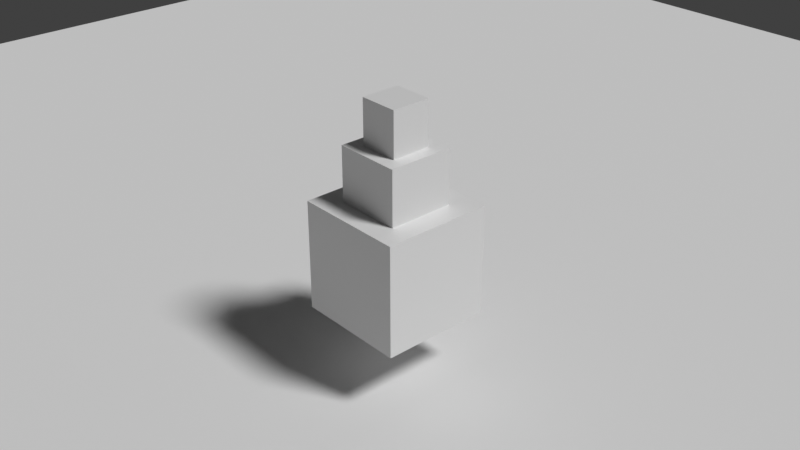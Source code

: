 # Source: Meadow.blend  (saved by Blender 4.5.90; exported with 4.5.12 LTS)
import bpy
from mathutils import Matrix  # noqa: F401  (used for matrix-valued properties, if any)

bpy.ops.wm.read_factory_settings(use_empty=True)
scene = bpy.context.scene
scene.name = 'Scene'

# ---- collections
col_collection = bpy.data.collections.new('Collection'); scene.collection.children.link(col_collection)

# ---- materials (node trees are filled in below, after node groups)
mat_material = bpy.data.materials.new('Material')
mat_material.alpha_threshold = 0.0
mat_material.roughness = 0.5
mat_material.line_color = (0.0, 0.0, 0.0, 1.0)
mat_grass = bpy.data.materials.new('Grass')

# ---- node groups
ng_generate_hair_curves = bpy.data.node_groups.new('Generate Hair Curves', 'GeometryNodeTree')
_s = ng_generate_hair_curves.interface.new_socket(name='Geometry', in_out='OUTPUT', socket_type='NodeSocketGeometry')
_s = ng_generate_hair_curves.interface.new_socket(name='Curves', in_out='OUTPUT', socket_type='NodeSocketGeometry')
_s = ng_generate_hair_curves.interface.new_socket(name='Surface Normal', in_out='OUTPUT', socket_type='NodeSocketVector')
_s.default_attribute_name = 'surface_normal'
_s.description = 'Normal direction of the surface mesh at the attachment point'
_s = ng_generate_hair_curves.interface.new_socket(name='Surface', in_out='INPUT', socket_type='NodeSocketGeometry')
_s.description = 'Surface geometry for generation'
_s = ng_generate_hair_curves.interface.new_socket(name='Surface', in_out='INPUT', socket_type='NodeSocketObject')
_s.description = 'Surface object for generation (needs matching transforms)'
_s = ng_generate_hair_curves.interface.new_socket(name='Surface UV Map', in_out='INPUT', socket_type='NodeSocketVector')
_s.default_attribute_name = 'UVMap'
_s.hide_value = True
_s.description = 'Surface UV map used for attachment'
_s = ng_generate_hair_curves.interface.new_socket(name='Surface Rest Position', in_out='INPUT', socket_type='NodeSocketBool')
_s.description = 'Set the surface mesh into its rest position before attachment'
_s = ng_generate_hair_curves.interface.new_socket(name='Hair Length', in_out='INPUT', socket_type='NodeSocketFloat')
_s.subtype = 'DISTANCE'
_s.default_value = 1.0
_s.min_value = 0.0
_s.description = 'Length of the generated hair curves'
_s = ng_generate_hair_curves.interface.new_socket(name='Hair Material', in_out='INPUT', socket_type='NodeSocketMaterial')
_s.description = 'Material of the generated hair curves'
_s = ng_generate_hair_curves.interface.new_socket(name='Control Points', in_out='INPUT', socket_type='NodeSocketInt')
_s.default_value = 12
_s.min_value = 2
_s.max_value = 100000
_s.description = 'Amount of control points of the generated hair curves'
_s = ng_generate_hair_curves.interface.new_socket(name='Poisson Disk Distribution', in_out='INPUT', socket_type='NodeSocketBool')
_s.default_value = True
_s.description = 'Use Poisson disk distribution method to keep a minimum distance'
_s = ng_generate_hair_curves.interface.new_socket(name='Density', in_out='INPUT', socket_type='NodeSocketFloat')
_s.default_value = 10.0
_s.min_value = 0.0
_s.max_value = 1e+04
_s.description = 'Surface density of generated hair curves'
_s = ng_generate_hair_curves.interface.new_socket(name='Density Mask', in_out='INPUT', socket_type='NodeSocketFloat')
_s.subtype = 'FACTOR'
_s.default_value = 1.0
_s.min_value = 0.0
_s.max_value = 1.0
_s.description = 'Factor applied on the density for curve distribution'
_s = ng_generate_hair_curves.interface.new_socket(name='Mask Texture', in_out='INPUT', socket_type='NodeSocketImage')
_s.description = 'Discard points based on a mask texture after distribution'
_s = ng_generate_hair_curves.interface.new_socket(name='Viewport Amount', in_out='INPUT', socket_type='NodeSocketFloat')
_s.subtype = 'FACTOR'
_s.default_value = 1.0
_s.min_value = 0.0
_s.max_value = 1.0
_s.description = 'Factor applied on the density for the viewport'
_s = ng_generate_hair_curves.interface.new_socket(name='Seed', in_out='INPUT', socket_type='NodeSocketInt')
_s.description = 'Random seed for the operation'
ng_generate_hair_curves.description = 'Generates new hair curves on a surface mesh'
ng_generate_hair_curves.is_modifier = True
_N = ng_generate_hair_curves.nodes; _L = ng_generate_hair_curves.links
n0 = _N.new('NodeFrame'); n0.name = 'Frame.003'; n0.location = (-2356, 281)
n0.label = 'Base Curve'
n0.width = 736
n1 = _N.new('NodeFrame'); n1.name = 'Frame.004'; n1.location = (-3643, -362)
n1.label = 'Remove by Density Texture'
n1.width = 1527
n2 = _N.new('NodeFrame'); n2.name = 'Frame'; n2.location = (-6296, -302)
n2.label = 'Surface Geometry'
n2.width = 1049
n3 = _N.new('NodeFrame'); n3.name = 'Frame.001'; n3.location = (-910, 120)
n3.label = 'Stable IDs'
n3.width = 543
n4 = _N.new('NodeFrame'); n4.name = 'Frame.002'; n4.location = (-5159, -163)
n4.label = 'Distribute Base Points'
n4.width = 1455
n5 = _N.new('GeometryNodeSeparateComponents'); n5.name = 'Separate Components'; n5.location = (-6877, 50)
n5.hide = True
n6 = _N.new('NodeGroupInput'); n6.name = 'Group Input.013'; n6.location = (-7058, 90)
n7 = _N.new('GeometryNodeJoinGeometry'); n7.name = 'Join Geometry.001'; n7.location = (-146, 90)
n8 = _N.new('NodeReroute'); n8.name = 'Reroute.028'; n8.location = (-6395, 512)
n8.width = 16
n8.socket_idname = 'NodeSocketGeometry'
n9 = _N.new('NodeReroute'); n9.name = 'Reroute.029'; n9.location = (-6395, 432)
n9.width = 16
n9.socket_idname = 'NodeSocketGeometry'
n10 = _N.new('NodeReroute'); n10.name = 'Reroute.030'; n10.location = (-6395, 472)
n10.width = 16
n10.socket_idname = 'NodeSocketGeometry'
n11 = _N.new('NodeReroute'); n11.name = 'Reroute.036'; n11.location = (-6395, 392)
n11.width = 16
n11.socket_idname = 'NodeSocketGeometry'
n12 = _N.new('NodeReroute'); n12.name = 'Reroute.023'; n12.location = (-528, 532)
n12.width = 16
n12.socket_idname = 'NodeSocketGeometry'
n13 = _N.new('NodeReroute'); n13.name = 'Reroute.025'; n13.location = (-528, 492)
n13.width = 16
n13.socket_idname = 'NodeSocketGeometry'
n14 = _N.new('NodeReroute'); n14.name = 'Reroute.026'; n14.location = (-528, 452)
n14.width = 16
n14.socket_idname = 'NodeSocketGeometry'
n15 = _N.new('NodeReroute'); n15.name = 'Reroute.027'; n15.location = (-528, 412)
n15.width = 16
n15.socket_idname = 'NodeSocketGeometry'
n16 = _N.new('GeometryNodeCaptureAttribute'); n16.name = 'Capture Attribute.002'; n16.location = (-1291, 70)
n16.capture_items.clear()
n16.domain = 'CURVE'
n17 = _N.new('GeometryNodeStoreNamedAttribute'); n17.name = 'Store Named Attribute'; n17.location = (-1090, 90)
n17.data_type = 'FLOAT2'
n17.domain = 'CURVE'
n17.inputs[2].default_value = 'surface_uv_coordinate'
n18 = _N.new('NodeGroupInput'); n18.name = 'Group Input.012'; n18.location = (392, -201)
n19 = _N.new('NodeGroupInput'); n19.name = 'Group Input.018'; n19.location = (30, -121)
n20 = _N.new('GeometryNodeResampleCurve'); n20.name = 'Resample Curve'; n20.location = (392, -41)
n20.keep_last_segment = False
n21 = _N.new('GeometryNodeSetMaterial'); n21.name = 'Set Material'; n21.location = (566, -83)
n22 = _N.new('GeometryNodeCurvePrimitiveLine'); n22.name = 'Curve Line'; n22.location = (211, -41)
n23 = _N.new('NodeGroupInput'); n23.name = 'Group Input'; n23.location = (30, -219)
n24 = _N.new('NodeGroupInput'); n24.name = 'Group Input.007'; n24.location = (31, -321)
n25 = _N.new('NodeGroupInput'); n25.name = 'Group Input.010'; n25.location = (613, -462)
n26 = _N.new('GeometryNodeImageInfo'); n26.name = 'Image Info'; n26.location = (513, -180)
n27 = _N.new('NodeReroute'); n27.name = 'Reroute.002'; n27.location = (473, -321)
n27.width = 16
n27.socket_idname = 'NodeSocketImage'
n28 = _N.new('GeometryNodeImageTexture'); n28.name = 'Image Texture'; n28.location = (513, -281)
n29 = _N.new('NodeGroupInput'); n29.name = 'Group Input.008'; n29.location = (211, -361)
n30 = _N.new('GeometryNodeSwitch'); n30.name = 'Switch.005'; n30.location = (1357, -40)
n31 = _N.new('GeometryNodeDeleteGeometry'); n31.name = 'Delete Geometry'; n31.location = (1176, -160)
n32 = _N.new('FunctionNodeRandomValue'); n32.name = 'Random Value'; n32.location = (797, -318)
n32.data_type = 'BOOLEAN'
n33 = _N.new('FunctionNodeBooleanMath'); n33.name = 'Boolean Math'; n33.location = (978, -338)
n33.operation = 'NOT'
n34 = _N.new('NodeReroute'); n34.name = 'Reroute.001'; n34.location = (1139, -157)
n34.width = 16
n34.socket_idname = 'NodeSocketGeometry'
n35 = _N.new('GeometryNodeCaptureAttribute'); n35.name = 'Capture Attribute.003'; n35.location = (211, -160)
n35.capture_items.clear()
n36 = _N.new('GeometryNodeInterpolateCurves'); n36.name = 'Interpolate Curves'; n36.location = (-1532, 30)
n36.width = 169
n36.inputs[6].default_value = 1
n37 = _N.new('NodeReroute'); n37.name = 'Reroute.003'; n37.location = (-2196, -271)
n37.width = 16
n37.hide = True
n37.socket_idname = 'NodeSocketVector'
n38 = _N.new('GeometryNodeSwitch'); n38.name = 'Switch'; n38.location = (878, -191)
n39 = _N.new('NodeGroupInput'); n39.name = 'Group Input.005'; n39.location = (698, -191)
n40 = _N.new('NodeReroute'); n40.name = 'Reroute.007'; n40.location = (637, -251)
n40.width = 16
n40.socket_idname = 'NodeSocketGeometry'
n41 = _N.new('FunctionNodeCompare'); n41.name = 'Compare.002'; n41.location = (259, -40)
n41.operation = 'EQUAL'
n41.data_type = 'INT'
n41.inputs[6].default_value = (0.0, 0.0, 0.0, 0.0)
n41.inputs[7].default_value = (0.0, 0.0, 0.0, 0.0)
n42 = _N.new('GeometryNodeAttributeDomainSize'); n42.name = 'Domain Size.001'; n42.location = (78, -80)
n43 = _N.new('GeometryNodeSwitch'); n43.name = 'Switch.007'; n43.location = (440, -120)
n44 = _N.new('NodeGroupInput'); n44.name = 'Group Input.011'; n44.location = (78, -281)
n45 = _N.new('GeometryNodeObjectInfo'); n45.name = 'Object Info'; n45.location = (259, -221)
n46 = _N.new('NodeReroute'); n46.name = 'Reroute'; n46.location = (38, -221)
n46.width = 16
n46.socket_idname = 'NodeSocketGeometry'
n47 = _N.new('GeometryNodeSetPosition'); n47.name = 'Set Position'; n47.location = (698, -271)
n48 = _N.new('GeometryNodeInputNamedAttribute'); n48.name = 'Named Attribute'; n48.location = (503, -311)
n48.data_type = 'FLOAT_VECTOR'
n48.inputs[0].default_value = 'rest_position'
n49 = _N.new('FunctionNodeCompare'); n49.name = 'Compare.001'; n49.location = (797, -97)
n49.data_type = 'INT'
n49.inputs[6].default_value = (0.0, 0.0, 0.0, 0.0)
n49.inputs[7].default_value = (0.0, 0.0, 0.0, 0.0)
n50 = _N.new('NodeReroute'); n50.name = 'Reroute.017'; n50.location = (-387, -271)
n50.width = 16
n50.socket_idname = 'NodeSocketVector'
n51 = _N.new('GeometryNodeCaptureAttribute'); n51.name = 'Capture Attribute.005'; n51.location = (-1834, -292)
n51.capture_items.clear()
n52 = _N.new('GeometryNodeInputID'); n52.name = 'ID'; n52.location = (-2015, -452)
n53 = _N.new('GeometryNodeSetID'); n53.name = 'Set ID'; n53.location = (373, -40)
n54 = _N.new('GeometryNodeCurveOfPoint'); n54.name = 'Curve of Point'; n54.location = (30, -170)
n55 = _N.new('FunctionNodeInputVector'); n55.name = 'Vector'; n55.location = (-1834, -50)
n55.vector = (0.0, 0.0, 1.0)
n55.outputs[0].default_value = (0.0, 0.0, 0.0)
n56 = _N.new('NodeReroute'); n56.name = 'Reroute.008'; n56.location = (-226, -30)
n56.width = 16
n56.socket_idname = 'NodeSocketGeometry'
n57 = _N.new('NodeGroupOutput'); n57.name = 'Group Output'; n57.location = (75, 50)
n58 = _N.new('NodeReroute'); n58.name = 'Reroute.018'; n58.location = (775, -347)
n58.width = 16
n58.socket_idname = 'NodeSocketGeometry'
n59 = _N.new('NodeReroute'); n59.name = 'Reroute.005'; n59.location = (311, -432)
n59.width = 16
n59.socket_idname = 'NodeSocketFloat'
n60 = _N.new('NodeGroupInput'); n60.name = 'Group Input.002'; n60.location = (110, -392)
n61 = _N.new('NodeReroute'); n61.name = 'Reroute.006'; n61.location = (793, -633)
n61.width = 16
n61.socket_idname = 'NodeSocketInt'
n62 = _N.new('NodeGroupInput'); n62.name = 'Group Input.006'; n62.location = (884, -40)
n63 = _N.new('ShaderNodeMath'); n63.name = 'Math.009'; n63.location = (602, -201)
n63.operation = 'MULTIPLY'
n64 = _N.new('ShaderNodeMath'); n64.name = 'Math.008'; n64.location = (401, -502)
n64.operation = 'MULTIPLY'
n64.inputs[1].default_value = 2.0
n65 = _N.new('ShaderNodeMath'); n65.name = 'Math.011'; n65.location = (582, -482)
n65.operation = 'MULTIPLY'
n66 = _N.new('ShaderNodeMath'); n66.name = 'Math.007'; n66.location = (582, -382)
n66.operation = 'SQRT'
n66.inputs[1].default_value = 2.0
n67 = _N.new('NodeGroupInput'); n67.name = 'Group Input.009'; n67.location = (582, -603)
n68 = _N.new('ShaderNodeMath'); n68.name = 'Math.006'; n68.location = (401, -382)
n68.operation = 'DIVIDE'
n68.inputs[0].default_value = 0.3
n69 = _N.new('NodeGroupInput'); n69.name = 'Group Input.003'; n69.location = (582, -683)
n70 = _N.new('GeometryNodeCaptureAttribute'); n70.name = 'Capture Attribute'; n70.location = (1285, -100)
n70.capture_items.clear()
n71 = _N.new('GeometryNodeSwitch'); n71.name = 'Switch.004'; n71.location = (211, -90)
n71.input_type = 'FLOAT'
n71.inputs[1].default_value = 1.0
n72 = _N.new('NodeGroupInput'); n72.name = 'Group Input.004'; n72.location = (211, -231)
n73 = _N.new('GeometryNodeIsViewport'); n73.name = 'Is Viewport'; n73.location = (30, -110)
n74 = _N.new('NodeGroupInput'); n74.name = 'Group Input.001'; n74.location = (30, -171)
n75 = _N.new('ShaderNodeClamp'); n75.name = 'Clamp'; n75.location = (30, -251)
n75.hide = True
n76 = _N.new('ShaderNodeMath'); n76.name = 'Math.010'; n76.location = (412, -130)
n76.operation = 'MULTIPLY'
n77 = _N.new('GeometryNodeSwitch'); n77.name = 'Switch.001'; n77.location = (1084, -100)
n78 = _N.new('GeometryNodeDistributePointsOnFaces'); n78.name = 'Distribute Points on Faces.001'; n78.location = (853, -131)
n78.inputs[3].default_value = 1000.0
n79 = _N.new('GeometryNodeDistributePointsOnFaces'); n79.name = 'Distribute Points on Faces'; n79.location = (847, -343)
n79.distribute_method = 'POISSON'
n79.inputs[4].default_value = 313.3
n80 = _N.new('GeometryNodeSwitch'); n80.name = 'Switch.002'; n80.location = (1084, -251)
n80.input_type = 'VECTOR'
n81 = _N.new('FunctionNodeRandomValue'); n81.name = 'Random Value.001'; n81.location = (201, -110)
n81.data_type = 'INT'
n81.inputs[4].default_value = -1073741823
n81.inputs[5].default_value = 1073741823
n18.parent = n0
n19.parent = n0
n20.parent = n0
n21.parent = n0
n22.parent = n0
n23.parent = n0
n24.parent = n1
n25.parent = n1
n26.parent = n1
n27.parent = n1
n28.parent = n1
n29.parent = n1
n30.parent = n1
n31.parent = n1
n32.parent = n1
n33.parent = n1
n34.parent = n1
n35.parent = n1
n38.parent = n2
n39.parent = n2
n40.parent = n2
n41.parent = n2
n42.parent = n2
n43.parent = n2
n44.parent = n2
n45.parent = n2
n46.parent = n2
n47.parent = n2
n48.parent = n2
n49.parent = n1
n53.parent = n3
n54.parent = n3
n58.parent = n4
n59.parent = n4
n60.parent = n4
n61.parent = n4
n62.parent = n4
n63.parent = n4
n64.parent = n4
n65.parent = n4
n66.parent = n4
n67.parent = n4
n68.parent = n4
n69.parent = n4
n70.parent = n4
n71.parent = n4
n72.parent = n4
n73.parent = n4
n74.parent = n4
n75.parent = n4
n76.parent = n4
n77.parent = n4
n78.parent = n4
n79.parent = n4
n80.parent = n4
n81.parent = n3
_L.new(n58.outputs[0], n79.inputs[0])
_L.new(n51.outputs[0], n36.inputs[3])
_L.new(n40.outputs[0], n47.inputs[0])
_L.new(n48.outputs[0], n47.inputs[2])
_L.new(n16.outputs[0], n17.inputs[0])
_L.new(n65.outputs[0], n79.inputs[3])
_L.new(n68.outputs[0], n66.inputs[0])
_L.new(n59.outputs[0], n68.inputs[1])
_L.new(n66.outputs[0], n79.inputs[2])
_L.new(n59.outputs[0], n64.inputs[0])
_L.new(n47.outputs[0], n38.inputs[2])
_L.new(n40.outputs[0], n38.inputs[1])
_L.new(n39.outputs[3], n38.inputs[0])
_L.new(n63.outputs[0], n78.inputs[4])
_L.new(n79.outputs[0], n77.inputs[2])
_L.new(n78.outputs[0], n77.inputs[1])
_L.new(n62.outputs[7], n77.inputs[0])
_L.new(n58.outputs[0], n78.inputs[0])
_L.new(n22.outputs[0], n20.inputs[0])
_L.new(n59.outputs[0], n63.inputs[0])
_L.new(n76.outputs[0], n63.inputs[1])
_L.new(n52.outputs[0], n51.inputs[1])
_L.new(n60.outputs[8], n59.inputs[0])
_L.new(n61.outputs[0], n78.inputs[6])
_L.new(n69.outputs[12], n61.inputs[0])
_L.new(n61.outputs[0], n79.inputs[6])
_L.new(n73.outputs[0], n71.inputs[0])
_L.new(n81.outputs[2], n53.inputs[2])
_L.new(n53.outputs[0], n56.inputs[0])
_L.new(n70.outputs[0], n35.inputs[0])
_L.new(n24.outputs[2], n35.inputs[1])
_L.new(n27.outputs[0], n28.inputs[0])
_L.new(n35.outputs[1], n28.inputs[1])
_L.new(n28.outputs[0], n32.inputs[6])
_L.new(n34.outputs[0], n31.inputs[0])
_L.new(n32.outputs[3], n33.inputs[0])
_L.new(n33.outputs[0], n31.inputs[1])
_L.new(n27.outputs[0], n26.inputs[0])
_L.new(n26.outputs[0], n49.inputs[2])
_L.new(n31.outputs[0], n30.inputs[2])
_L.new(n34.outputs[0], n30.inputs[1])
_L.new(n49.outputs[0], n30.inputs[0])
_L.new(n75.outputs[0], n71.inputs[2])
_L.new(n71.outputs[0], n76.inputs[0])
_L.new(n64.outputs[0], n65.inputs[0])
_L.new(n71.outputs[0], n65.inputs[1])
_L.new(n21.outputs[0], n36.inputs[0])
_L.new(n44.outputs[1], n45.inputs[0])
_L.new(n20.outputs[0], n21.inputs[0])
_L.new(n18.outputs[5], n21.inputs[2])
_L.new(n48.outputs[1], n47.inputs[1])
_L.new(n42.outputs[0], n41.inputs[2])
_L.new(n41.outputs[0], n43.inputs[0])
_L.new(n43.outputs[0], n40.inputs[0])
_L.new(n77.outputs[0], n70.inputs[0])
_L.new(n50.outputs[0], n57.inputs[2])
_L.new(n37.outputs[0], n50.inputs[0])
_L.new(n38.outputs[0], n58.inputs[0])
_L.new(n74.outputs[11], n75.inputs[0])
_L.new(n19.outputs[6], n20.inputs[2])
_L.new(n54.outputs[1], n81.inputs[8])
_L.new(n8.outputs[0], n12.inputs[0])
_L.new(n10.outputs[0], n13.inputs[0])
_L.new(n9.outputs[0], n14.inputs[0])
_L.new(n11.outputs[0], n15.inputs[0])
_L.new(n5.outputs[0], n8.inputs[0])
_L.new(n5.outputs[4], n9.inputs[0])
_L.new(n5.outputs[3], n10.inputs[0])
_L.new(n5.outputs[5], n11.inputs[0])
_L.new(n12.outputs[0], n7.inputs[0])
_L.new(n13.outputs[0], n7.inputs[0])
_L.new(n56.outputs[0], n7.inputs[0])
_L.new(n14.outputs[0], n7.inputs[0])
_L.new(n15.outputs[0], n7.inputs[0])
_L.new(n7.outputs[0], n57.inputs[0])
_L.new(n6.outputs[0], n5.inputs[0])
_L.new(n17.outputs[0], n53.inputs[0])
_L.new(n51.outputs[1], n81.inputs[7])
_L.new(n55.outputs[0], n36.inputs[1])
_L.new(n37.outputs[0], n36.inputs[4])
_L.new(n5.outputs[0], n46.inputs[0])
_L.new(n46.outputs[0], n43.inputs[1])
_L.new(n23.outputs[4], n22.inputs[3])
_L.new(n30.outputs[0], n51.inputs[0])
_L.new(n56.outputs[0], n57.inputs[1])
_L.new(n36.outputs[0], n16.inputs[0])
_L.new(n35.outputs[1], n16.inputs[1])
_L.new(n16.outputs[1], n17.inputs[3])
_L.new(n45.outputs[4], n43.inputs[2])
_L.new(n46.outputs[0], n42.inputs[0])
_L.new(n35.outputs[0], n34.inputs[0])
_L.new(n29.outputs[10], n27.inputs[0])
_L.new(n70.outputs[1], n37.inputs[0])
_L.new(n72.outputs[9], n76.inputs[1])
_L.new(n67.outputs[9], n79.inputs[5])
_L.new(n25.outputs[12], n32.inputs[8])
_L.new(n62.outputs[7], n80.inputs[0])
_L.new(n78.outputs[1], n80.inputs[1])
_L.new(n79.outputs[1], n80.inputs[2])
_L.new(n80.outputs[0], n70.inputs[1])
n57.is_active_output = True
ng_curve_root = bpy.data.node_groups.new('Curve Root', 'GeometryNodeTree')
_s = ng_curve_root.interface.new_socket(name='Root Selection', in_out='OUTPUT', socket_type='NodeSocketBool')
_s.description = 'Boolean selection of curve root points'
_s = ng_curve_root.interface.new_socket(name='Root Position', in_out='OUTPUT', socket_type='NodeSocketVector')
_s.description = 'Position of the root point of a curve'
_s = ng_curve_root.interface.new_socket(name='Root Direction', in_out='OUTPUT', socket_type='NodeSocketVector')
_s.description = 'Direction of the root segment of a curve'
_s = ng_curve_root.interface.new_socket(name='Root Index', in_out='OUTPUT', socket_type='NodeSocketInt')
_s.description = 'Index of the root point of a curve'
ng_curve_root.description = "Reads information about each curve's root point"
_N = ng_curve_root.nodes; _L = ng_curve_root.links
n0 = _N.new('GeometryNodeInputPosition'); n0.name = 'Position.002'; n0.location = (-608, -71)
n1 = _N.new('GeometryNodeFieldOnDomain'); n1.name = 'Interpolate Domain'; n1.location = (-608, 90)
n1.domain = 'CURVE'
n1.data_type = 'INT'
n2 = _N.new('GeometryNodeFieldAtIndex'); n2.name = 'Field at Index.003'; n2.location = (-407, 70)
n2.data_type = 'FLOAT_VECTOR'
n3 = _N.new('GeometryNodeFieldOnDomain'); n3.name = 'Interpolate Domain.001'; n3.location = (-206, 70)
n3.domain = 'CURVE'
n3.data_type = 'FLOAT_VECTOR'
n4 = _N.new('GeometryNodeInputTangent'); n4.name = 'Curve Tangent'; n4.location = (-608, -271)
n5 = _N.new('GeometryNodeCurveEndpointSelection'); n5.name = 'Endpoint Selection'; n5.location = (-206, 191)
n5.inputs[1].default_value = 0
n6 = _N.new('GeometryNodeFieldAtIndex'); n6.name = 'Field at Index.004'; n6.location = (-407, -131)
n6.data_type = 'FLOAT_VECTOR'
n7 = _N.new('GeometryNodeFieldOnDomain'); n7.name = 'Interpolate Domain.002'; n7.location = (-206, -131)
n7.domain = 'CURVE'
n7.data_type = 'FLOAT_VECTOR'
n8 = _N.new('NodeGroupOutput'); n8.name = 'Group Output'; n8.location = (75, 50)
n9 = _N.new('GeometryNodePointsOfCurve'); n9.name = 'Points of Curve'; n9.location = (-789, 50)
_L.new(n0.outputs[0], n2.inputs[0])
_L.new(n3.outputs[0], n8.inputs[1])
_L.new(n1.outputs[0], n2.inputs[1])
_L.new(n9.outputs[0], n1.inputs[0])
_L.new(n1.outputs[0], n8.inputs[3])
_L.new(n5.outputs[0], n8.inputs[0])
_L.new(n2.outputs[0], n3.inputs[0])
_L.new(n7.outputs[0], n8.inputs[2])
_L.new(n1.outputs[0], n6.inputs[1])
_L.new(n4.outputs[0], n6.inputs[0])
_L.new(n6.outputs[0], n7.inputs[0])
n8.is_active_output = True
ng_surface_deform = bpy.data.node_groups.new('Surface Deform', 'GeometryNodeTree')
_s = ng_surface_deform.interface.new_socket(name='Geometry', in_out='OUTPUT', socket_type='NodeSocketGeometry')
_s = ng_surface_deform.interface.new_socket(name='Geometry', in_out='INPUT', socket_type='NodeSocketGeometry')
ng_surface_deform.is_modifier = True
# nodes of 'Surface Deform' reference scene objects; filled in after objects exist

# ---- material node trees
mat_material.use_nodes = True; mat_material.node_tree.nodes.clear()
_N = mat_material.node_tree.nodes; _L = mat_material.node_tree.links
n0 = _N.new('ShaderNodeOutputMaterial'); n0.name = 'Material Output'; n0.location = (200, 100)
n1 = _N.new('ShaderNodeBsdfPrincipled'); n1.name = 'Principled BSDF'; n1.location = (-200, 100)
n1.inputs[3].default_value = 1.45
_L.new(n1.outputs[0], n0.inputs[0])
n0.is_active_output = True
mat_grass.use_nodes = True; mat_grass.node_tree.nodes.clear()
_N = mat_grass.node_tree.nodes; _L = mat_grass.node_tree.links
n0 = _N.new('ShaderNodeOutputMaterial'); n0.name = 'Material Output'; n0.location = (-28, 109)
n1 = _N.new('ShaderNodeBsdfDiffuse'); n1.name = 'Diffuse BSDF'; n1.location = (-699, 110)
n2 = _N.new('ShaderNodeShaderToRGB'); n2.name = 'Shader to RGB'; n2.location = (-492, 118)
n3 = _N.new('ShaderNodeMix'); n3.name = 'Mix'; n3.location = (-221, 108)
n3.data_type = 'RGBA'
n3.inputs[6].default_value = (0.051, 0.3121, 0.07611, 1.0)
n4 = _N.new('ShaderNodeValToRGB'); n4.name = 'Color Ramp'; n4.location = (-543, -203)
while len(n4.color_ramp.elements) > 1: n4.color_ramp.elements.remove(n4.color_ramp.elements[-1])
n4.color_ramp.elements[0].position = 0.1091; n4.color_ramp.elements[0].color = (0.5709, 0.5582, 0.2432, 1.0)
_e = n4.color_ramp.elements.new(0.2943); _e.color = (0.8784, 0.9569, 0.07022, 1.0)
_e = n4.color_ramp.elements.new(0.6727); _e.color = (0.08997, 0.4106, 0.09307, 1.0)
n5 = _N.new('ShaderNodeTexNoise'); n5.name = 'Noise Texture'; n5.location = (-837, -153)
n5.inputs[2].default_value = 0.3
n6 = _N.new('ShaderNodeNormal'); n6.name = 'Normal'; n6.location = (-926, 117)
_L.new(n1.outputs[0], n2.inputs[0])
_L.new(n6.outputs[0], n1.inputs[2])
_L.new(n5.outputs[0], n4.inputs[0])
_L.new(n2.outputs[0], n3.inputs[0])
_L.new(n4.outputs[0], n3.inputs[7])
_L.new(n3.outputs[2], n0.inputs[0])
n0.is_active_output = True

# ---- world
world_world = bpy.data.worlds.new('World'); scene.world = world_world
world_world.use_nodes = True; world_world.node_tree.nodes.clear()
_N = world_world.node_tree.nodes; _L = world_world.node_tree.links
n0 = _N.new('ShaderNodeOutputWorld'); n0.name = 'World Output'; n0.location = (200, 100)
n1 = _N.new('ShaderNodeBackground'); n1.name = 'Background'; n1.location = (-200, 100)
n1.inputs[0].default_value = (0.05088, 0.05088, 0.05088, 1.0)
_L.new(n1.outputs[0], n0.inputs[0])
n0.is_active_output = True
world_world.color = (0.05088, 0.05088, 0.05088)
world_world.sun_shadow_jitter_overblur = 0.0

# ---- cameras
cam_camera = bpy.data.cameras.new('Camera')
cam_camera.clip_end = 100.0
cam_camera.ortho_scale = 7.314

# ---- lights
light_light = bpy.data.lights.new('Light', 'SUN')
light_light.angle = 0.1993
light_light.energy = 2.32
light_light.shadow_soft_size = 0.1
light_light.shadow_cascade_max_distance = 1000.0

# ---- meshes
me_cube = bpy.data.meshes.new('Cube')
me_cube.from_pydata([(1.0, 1.0, 1.0), (1.0, 1.0, -1.0), (1.0, -1.0, 1.0), (1.0, -1.0, -1.0), (-1.0, 1.0, 1.0), (-1.0, 1.0, -1.0), (-1.0, -1.0, 1.0), (-1.0, -1.0, -1.0), (0.5949, -0.5949, 1.0), (-0.5949, -0.5949, 1.0), (0.5949, 0.5949, 1.0), (-0.5949, 0.5949, 1.0), (0.5949, -0.5949, 1.988), (-0.5949, -0.5949, 1.988), (0.5949, 0.5949, 1.988), (-0.5949, 0.5949, 1.988), (0.354, -0.354, 1.988), (-0.354, -0.354, 1.988), (0.354, 0.354, 1.988), (-0.354, 0.354, 1.988), (0.354, -0.354, 2.797), (-0.354, -0.354, 2.797), (0.354, 0.354, 2.797), (-0.354, 0.354, 2.797)], [], [(0, 4, 11, 10), (3, 2, 6, 7), (7, 6, 4, 5), (5, 1, 3, 7), (1, 0, 2, 3), (5, 4, 0, 1), (11, 9, 13, 15), (6, 2, 8, 9), (4, 6, 9, 11), (2, 0, 10, 8), (13, 12, 16, 17), (9, 8, 12, 13), (10, 11, 15, 14), (8, 10, 14, 12), (18, 19, 23, 22), (14, 15, 19, 18), (12, 14, 18, 16), (15, 13, 17, 19), (22, 23, 21, 20), (16, 18, 22, 20), (19, 17, 21, 23), (17, 16, 20, 21)])
_uv = me_cube.uv_layers.new(name='UVMap')
_uv.uv.foreach_set('vector', [0.625, 0.5, 0.625, 0.25, 0.625, 0.25, 0.625, 0.5, 0.375, 0.75, 0.625, 0.75, 0.625, 1.0, 0.375, 1.0, 0.375, 0.0, 0.625, 0.0, 0.625, 0.25, 0.375, 0.25, 0.125, 0.5, 0.375, 0.5, 0.375, 0.75, 0.125, 0.75, 0.375, 0.5, 0.625, 0.5, 0.625, 0.75, 0.375, 0.75, 0.375, 0.25, 0.625, 0.25, 0.625, 0.5, 0.375, 0.5, 0.625, 0.25, 0.625, 0.0, 0.625, 0.0, 0.625, 0.25, 0.625, 1.0, 0.625, 0.75, 0.625, 0.75, 0.625, 1.0, 0.625, 0.25, 0.625, 0.0, 0.625, 0.0, 0.625, 0.25, 0.625, 0.75, 0.625, 0.5, 0.625, 0.5, 0.625, 0.75, 0.625, 1.0, 0.625, 0.75, 0.625, 0.75, 0.625, 1.0, 0.625, 1.0, 0.625, 0.75, 0.625, 0.75, 0.625, 1.0, 0.625, 0.5, 0.625, 0.25, 0.625, 0.25, 0.625, 0.5, 0.625, 0.75, 0.625, 0.5, 0.625, 0.5, 0.625, 0.75, 0.625, 0.5, 0.625, 0.25, 0.625, 0.25, 0.625, 0.5, 0.625, 0.5, 0.625, 0.25, 0.625, 0.25, 0.625, 0.5, 0.625, 0.75, 0.625, 0.5, 0.625, 0.5, 0.625, 0.75, 0.625, 0.25, 0.625, 0.0, 0.625, 0.0, 0.625, 0.25, 0.625, 0.5, 0.875, 0.5, 0.875, 0.75, 0.625, 0.75, 0.625, 0.75, 0.625, 0.5, 0.625, 0.5, 0.625, 0.75, 0.625, 0.25, 0.625, 0.0, 0.625, 0.0, 0.625, 0.25, 0.625, 1.0, 0.625, 0.75, 0.625, 0.75, 0.625, 1.0])
me_cube.materials.append(mat_material)
me_cube.use_mirror_vertex_groups = False
me_cube.update()
me_plane = bpy.data.meshes.new('Plane')
me_plane.from_pydata([(-1.0, -1.0, 0.0), (1.0, -1.0, 0.0), (-1.0, 1.0, 0.0), (1.0, 1.0, 0.0)], [], [(0, 1, 3, 2)])
_uv = me_plane.uv_layers.new(name='UVMap')
_uv.uv.foreach_set('vector', [0.0, 0.0, 1.0, 0.0, 1.0, 1.0, 0.0, 1.0])
me_plane.update()

# ---- objects
ob_cube = bpy.data.objects.new('Cube', me_cube)
ob_light = bpy.data.objects.new('Light', light_light)
ob_camera = bpy.data.objects.new('Camera', cam_camera)
ob_ground = bpy.data.objects.new('Ground', me_plane)
ob_grass = bpy.data.objects.new('Grass', None)
_N = ng_surface_deform.nodes; _L = ng_surface_deform.links
n0 = _N.new('NodeGroupInput'); n0.name = 'Group Input'; n0.location = (-415, 8)
n1 = _N.new('NodeGroupOutput'); n1.name = 'Group Output'; n1.location = (710, 21)
n2 = _N.new('GeometryNodeDeformCurvesOnSurface'); n2.name = 'Deform Curves on Surface'; n2.location = (-215, 8)
n3 = _N.new('GeometryNodeGroup'); n3.name = 'Generate Hair Curves'; n3.location = (3, 29)
n3.node_tree = ng_generate_hair_curves
n3.inputs[1].default_value = ob_ground
n3.inputs[2].default_value = (0.0, 0.0, 0.0)
n3.inputs[3].default_value = False
n3.inputs[4].default_value = 0.12
n3.inputs[5].default_value = mat_grass
n3.inputs[6].default_value = 12
n3.inputs[7].default_value = True
n3.inputs[8].default_value = 1000.0
n3.inputs[9].default_value = 0.875
n3.inputs[11].default_value = 1.0
n3.inputs[12].default_value = 0
n4 = _N.new('GeometryNodeSetCurveRadius'); n4.name = 'Set Curve Radius'; n4.location = (207, 16)
n4.inputs[2].default_value = 0.02
n5 = _N.new('GeometryNodeSetPosition'); n5.name = 'Set Position'; n5.location = (459, 37)
n6 = _N.new('GeometryNodeGroup'); n6.name = 'Curve Root'; n6.location = (205, -114)
n6.node_tree = ng_curve_root
n7 = _N.new('GeometryNodeAccumulateField'); n7.name = 'Accumulate Field'; n7.location = (386, -827)
n7.data_type = 'FLOAT_VECTOR'
n8 = _N.new('ShaderNodeVectorMath'); n8.name = 'Vector Math'; n8.location = (-257, -639)
n8.operation = 'SUBTRACT'
n9 = _N.new('GeometryNodeFieldAtIndex'); n9.name = 'Evaluate at Index'; n9.location = (-485, -688)
n9.data_type = 'FLOAT_VECTOR'
n10 = _N.new('GeometryNodeSwitch'); n10.name = 'Switch'; n10.location = (-711, -760)
n10.input_type = 'INT'
n11 = _N.new('GeometryNodeInputPosition'); n11.name = 'Position'; n11.location = (-701, -589)
n12 = _N.new('GeometryNodeOffsetPointInCurve'); n12.name = 'Offset Point in Curve'; n12.location = (-978, -728)
n12.inputs[1].default_value = -1
n13 = _N.new('GeometryNodeInputIndex'); n13.name = 'Index'; n13.location = (-972, -877)
n14 = _N.new('GeometryNodeInputIndex'); n14.name = 'Index.001'; n14.location = (73, -1121)
n15 = _N.new('GeometryNodeFieldOnDomain'); n15.name = 'Evaluate on Domain'; n15.location = (243, -1078)
n15.domain = 'CURVE'
n16 = _N.new('ShaderNodeVectorRotate'); n16.name = 'Vector Rotate'; n16.location = (154, -787)
n16.rotation_type = 'EULER_XYZ'
n17 = _N.new('FunctionNodeAlignEulerToVector'); n17.name = 'Align Euler to Vector'; n17.location = (-1143, -2010)
n17.axis = 'Z'
n17.inputs[2].default_value = (6.2, 1.0, -0.4)
n18 = _N.new('ShaderNodeMix'); n18.name = 'Mix'; n18.location = (-948, -1697)
n18.data_type = 'ROTATION'
n19 = _N.new('ShaderNodeTexNoise'); n19.name = 'Noise Texture'; n19.location = (-1711, -1131)
n19.normalize = False
n19.inputs[2].default_value = 0.6
n19.inputs[3].default_value = 0.0
n20 = _N.new('ShaderNodeMath'); n20.name = 'Math'; n20.location = (-1395, -1632)
n20.operation = 'MULTIPLY_ADD'
n21 = _N.new('ShaderNodeMath'); n21.name = 'Math.001'; n21.location = (-1157, -1755)
n21.operation = 'MULTIPLY'
n22 = _N.new('GeometryNodeSplineParameter'); n22.name = 'Spline Parameter.001'; n22.location = (-1390, -1834)
n23 = _N.new('GeometryNodeGroup'); n23.name = 'Curve Root.001'; n23.location = (-2239, -1195)
n23.node_tree = ng_curve_root
n24 = _N.new('ShaderNodeVectorMath'); n24.name = 'Vector Math.001'; n24.location = (-2007, -1169)
n25 = _N.new('GeometryNodeInputSceneTime'); n25.name = 'Scene Time'; n25.location = (-2608, -1389)
n26 = _N.new('ShaderNodeCombineXYZ'); n26.name = 'Combine XYZ'; n26.location = (-2231, -1383)
n27 = _N.new('ShaderNodeMath'); n27.name = 'Math.002'; n27.location = (-2417, -1359)
n27.operation = 'MULTIPLY'
n27.inputs[1].default_value = -2.0
n28 = _N.new('FunctionNodeEulerToRotation'); n28.name = 'Euler to Rotation'; n28.location = (-1357, -1132)
n29 = _N.new('FunctionNodeRotateRotation'); n29.name = 'Rotate Rotation'; n29.location = (-914, -1120)
n30 = _N.new('ShaderNodeMix'); n30.name = 'Mix.001'; n30.location = (-1136, -1142)
n30.data_type = 'ROTATION'
n30.inputs[0].default_value = 0.7083
_L.new(n0.outputs[0], n2.inputs[0])
_L.new(n2.outputs[0], n3.inputs[0])
_L.new(n5.outputs[0], n1.inputs[0])
_L.new(n3.outputs[1], n4.inputs[0])
_L.new(n4.outputs[0], n5.inputs[0])
_L.new(n6.outputs[1], n5.inputs[3])
_L.new(n7.outputs[0], n5.inputs[2])
_L.new(n16.outputs[0], n7.inputs[0])
_L.new(n9.outputs[0], n8.inputs[1])
_L.new(n10.outputs[0], n9.inputs[1])
_L.new(n11.outputs[0], n9.inputs[0])
_L.new(n12.outputs[0], n10.inputs[0])
_L.new(n12.outputs[1], n10.inputs[2])
_L.new(n13.outputs[0], n10.inputs[1])
_L.new(n11.outputs[0], n8.inputs[0])
_L.new(n14.outputs[0], n15.inputs[0])
_L.new(n15.outputs[0], n7.inputs[1])
_L.new(n8.outputs[0], n16.inputs[0])
_L.new(n17.outputs[0], n18.inputs[9])
_L.new(n19.outputs[0], n20.inputs[0])
_L.new(n20.outputs[0], n21.inputs[1])
_L.new(n22.outputs[0], n21.inputs[0])
_L.new(n21.outputs[0], n18.inputs[0])
_L.new(n26.outputs[0], n24.inputs[1])
_L.new(n23.outputs[1], n24.inputs[0])
_L.new(n24.outputs[0], n19.inputs[0])
_L.new(n27.outputs[0], n26.inputs[0])
_L.new(n25.outputs[0], n27.inputs[0])
_L.new(n19.outputs[1], n28.inputs[0])
_L.new(n18.outputs[3], n29.inputs[1])
_L.new(n29.outputs[0], n16.inputs[4])
_L.new(n28.outputs[0], n30.inputs[8])
_L.new(n30.outputs[3], n29.inputs[0])
n1.is_active_output = True

# ---- transforms, parenting, visibility, modifiers, constraints
ob_cube.location = (0.08234, -0.08124, -0.2321)
ob_cube.scale = (0.3666, 0.3666, 0.3666)
ob_cube.lock_rotations_4d = False
ob_cube.empty_display_type = 'ARROWS'
ob_cube.lineart.crease_threshold = 0.0
ob_light.location = (9.851, 6.962, 7.637)
ob_light.rotation_euler = (0.6503, 0.05522, 1.866)
ob_light.lock_rotations_4d = False
ob_light.empty_display_type = 'ARROWS'
ob_light.color = (0.0, 0.0, 0.0, 0.0)
ob_light.lineart.crease_threshold = 0.0
ob_camera.location = (4.389, -3.887, 3.106)
ob_camera.rotation_euler = (1.074, 4.221e-08, 0.8429)
ob_camera.lock_rotations_4d = False
ob_camera.empty_display_type = 'ARROWS'
ob_camera.color = (0.0, 0.0, 0.0, 0.0)
ob_camera.display_type = 'WIRE'
ob_camera.lineart.crease_threshold = 0.0
ob_ground.location = (0.0, 0.0, -0.9925)
ob_ground.scale = (7.339, 7.339, 7.339)
ob_grass.parent = ob_ground
ob_grass.matrix_parent_inverse = Matrix(((0.1363, -0.0, 0.0, -0.0), (-0.0, 0.1363, -0.0, 0.0), (0.0, -0.0, 0.1363, 0.1352), (-0.0, 0.0, -0.0, 1.0)))
ob_grass.location = (0.0, 0.0, -0.9925)
ob_grass.scale = (7.339, 7.339, 7.339)
ob_grass.empty_image_offset = (0.0, 0.0)
_m = ob_grass.modifiers.new('Surface Deform', 'NODES')
_m.node_group = ng_surface_deform

# ---- collection membership
col_collection.objects.link(ob_cube)
col_collection.objects.link(ob_light)
col_collection.objects.link(ob_camera)
col_collection.objects.link(ob_ground)
col_collection.objects.link(ob_grass)

# ---- scene / render settings (as saved in the file)
scene.camera = ob_camera
scene.frame_start = 1; scene.frame_end = 100; scene.frame_set(27)
scene.render.engine = 'BLENDER_EEVEE_NEXT'
scene.render.image_settings.file_format = 'FFMPEG'
scene.render.image_settings.color_mode = 'RGB'
scene.render.fps = 30
scene.render.hair_type = 'STRIP'
scene.view_settings.view_transform = 'Standard'
bpy.context.view_layer.update()
